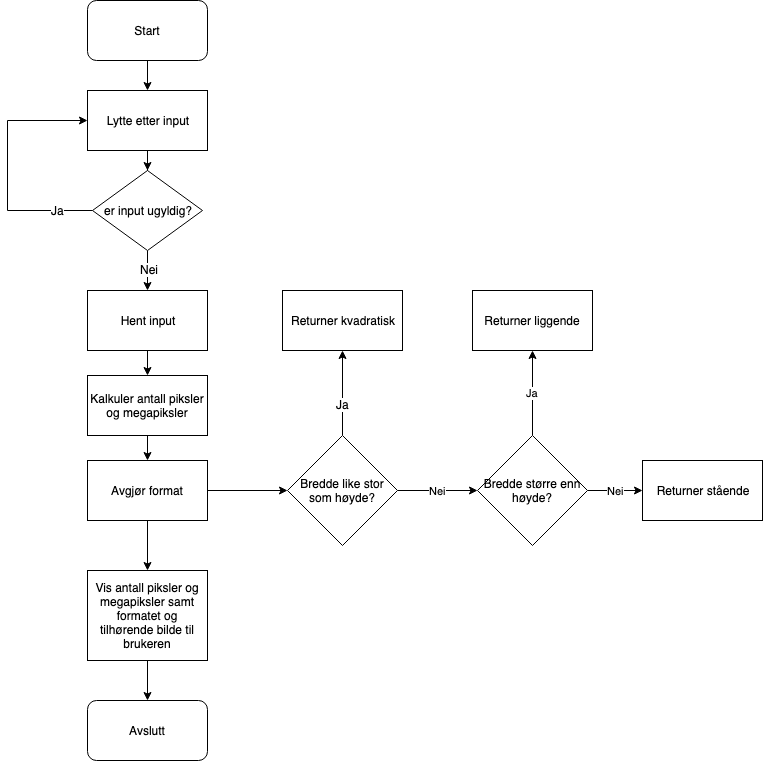

The diagram above was exported from draw.io. Its source (the exported page's mxGraphModel, read from the mxfile embedded in the PNG):
<mxGraphModel dx="998" dy="499" grid="1" gridSize="10" guides="1" tooltips="1" connect="1" arrows="1" fold="1" page="1" pageScale="1" pageWidth="827" pageHeight="1169" math="0" shadow="0">
  <root>
    <mxCell id="0" />
    <mxCell id="1" parent="0" />
    <mxCell id="I_zQvs1HOYhObOB2xMTo-42" value="" style="edgeStyle=orthogonalEdgeStyle;rounded=0;orthogonalLoop=1;jettySize=auto;html=1;" edge="1" parent="1" source="I_zQvs1HOYhObOB2xMTo-1" target="I_zQvs1HOYhObOB2xMTo-6">
      <mxGeometry relative="1" as="geometry" />
    </mxCell>
    <mxCell id="I_zQvs1HOYhObOB2xMTo-1" value="Start" style="rounded=1;whiteSpace=wrap;html=1;" vertex="1" parent="1">
      <mxGeometry x="145" y="10" width="120" height="60" as="geometry" />
    </mxCell>
    <mxCell id="I_zQvs1HOYhObOB2xMTo-5" value="" style="edgeStyle=orthogonalEdgeStyle;rounded=0;orthogonalLoop=1;jettySize=auto;html=1;entryX=0;entryY=0.5;entryDx=0;entryDy=0;" edge="1" parent="1" source="I_zQvs1HOYhObOB2xMTo-3" target="I_zQvs1HOYhObOB2xMTo-6">
      <mxGeometry relative="1" as="geometry">
        <mxPoint x="65" y="120" as="targetPoint" />
        <Array as="points">
          <mxPoint x="65" y="220" />
          <mxPoint x="65" y="130" />
        </Array>
      </mxGeometry>
    </mxCell>
    <mxCell id="I_zQvs1HOYhObOB2xMTo-8" value="Ja" style="text;html=1;resizable=0;points=[];align=center;verticalAlign=middle;labelBackgroundColor=#ffffff;" vertex="1" connectable="0" parent="I_zQvs1HOYhObOB2xMTo-5">
      <mxGeometry x="-0.6784" y="3" relative="1" as="geometry">
        <mxPoint x="6" y="-4" as="offset" />
      </mxGeometry>
    </mxCell>
    <mxCell id="I_zQvs1HOYhObOB2xMTo-10" value="" style="edgeStyle=orthogonalEdgeStyle;rounded=0;orthogonalLoop=1;jettySize=auto;html=1;entryX=0.5;entryY=0;entryDx=0;entryDy=0;" edge="1" parent="1" source="I_zQvs1HOYhObOB2xMTo-3" target="I_zQvs1HOYhObOB2xMTo-46">
      <mxGeometry relative="1" as="geometry">
        <mxPoint x="205" y="310" as="targetPoint" />
      </mxGeometry>
    </mxCell>
    <mxCell id="I_zQvs1HOYhObOB2xMTo-11" value="Nei" style="text;html=1;resizable=0;points=[];align=center;verticalAlign=middle;labelBackgroundColor=#ffffff;" vertex="1" connectable="0" parent="I_zQvs1HOYhObOB2xMTo-10">
      <mxGeometry x="-0.1" y="1" relative="1" as="geometry">
        <mxPoint as="offset" />
      </mxGeometry>
    </mxCell>
    <mxCell id="I_zQvs1HOYhObOB2xMTo-3" value="er input ugyldig?" style="rhombus;whiteSpace=wrap;html=1;" vertex="1" parent="1">
      <mxGeometry x="150" y="180" width="110" height="80" as="geometry" />
    </mxCell>
    <mxCell id="I_zQvs1HOYhObOB2xMTo-43" value="" style="edgeStyle=orthogonalEdgeStyle;rounded=0;orthogonalLoop=1;jettySize=auto;html=1;" edge="1" parent="1" source="I_zQvs1HOYhObOB2xMTo-6" target="I_zQvs1HOYhObOB2xMTo-3">
      <mxGeometry relative="1" as="geometry" />
    </mxCell>
    <mxCell id="I_zQvs1HOYhObOB2xMTo-6" value="Lytte etter input" style="rounded=0;whiteSpace=wrap;html=1;" vertex="1" parent="1">
      <mxGeometry x="145" y="100" width="120" height="60" as="geometry" />
    </mxCell>
    <mxCell id="I_zQvs1HOYhObOB2xMTo-13" value="" style="edgeStyle=orthogonalEdgeStyle;rounded=0;orthogonalLoop=1;jettySize=auto;html=1;" edge="1" parent="1" source="I_zQvs1HOYhObOB2xMTo-9" target="I_zQvs1HOYhObOB2xMTo-12">
      <mxGeometry relative="1" as="geometry" />
    </mxCell>
    <mxCell id="I_zQvs1HOYhObOB2xMTo-9" value="Kalkuler antall piksler og megapiksler" style="rounded=0;whiteSpace=wrap;html=1;" vertex="1" parent="1">
      <mxGeometry x="145" y="385" width="120" height="60" as="geometry" />
    </mxCell>
    <mxCell id="I_zQvs1HOYhObOB2xMTo-17" value="" style="edgeStyle=orthogonalEdgeStyle;rounded=0;orthogonalLoop=1;jettySize=auto;html=1;" edge="1" parent="1" source="I_zQvs1HOYhObOB2xMTo-12" target="I_zQvs1HOYhObOB2xMTo-16">
      <mxGeometry relative="1" as="geometry" />
    </mxCell>
    <mxCell id="I_zQvs1HOYhObOB2xMTo-19" value="" style="edgeStyle=orthogonalEdgeStyle;rounded=0;orthogonalLoop=1;jettySize=auto;html=1;entryX=0;entryY=0.5;entryDx=0;entryDy=0;" edge="1" parent="1" source="I_zQvs1HOYhObOB2xMTo-12" target="I_zQvs1HOYhObOB2xMTo-20">
      <mxGeometry relative="1" as="geometry">
        <mxPoint x="345" y="500" as="targetPoint" />
      </mxGeometry>
    </mxCell>
    <mxCell id="I_zQvs1HOYhObOB2xMTo-12" value="Avgjør format" style="rounded=0;whiteSpace=wrap;html=1;" vertex="1" parent="1">
      <mxGeometry x="145" y="470" width="120" height="60" as="geometry" />
    </mxCell>
    <mxCell id="I_zQvs1HOYhObOB2xMTo-45" value="" style="edgeStyle=orthogonalEdgeStyle;rounded=0;orthogonalLoop=1;jettySize=auto;html=1;" edge="1" parent="1" source="I_zQvs1HOYhObOB2xMTo-16" target="I_zQvs1HOYhObOB2xMTo-44">
      <mxGeometry relative="1" as="geometry" />
    </mxCell>
    <mxCell id="I_zQvs1HOYhObOB2xMTo-16" value="Vis antall piksler og megapiksler samt formatet og tilhørende bilde til brukeren" style="rounded=0;whiteSpace=wrap;html=1;" vertex="1" parent="1">
      <mxGeometry x="145" y="580" width="120" height="90" as="geometry" />
    </mxCell>
    <mxCell id="I_zQvs1HOYhObOB2xMTo-26" value="" style="edgeStyle=orthogonalEdgeStyle;rounded=0;orthogonalLoop=1;jettySize=auto;html=1;entryX=0.5;entryY=1;entryDx=0;entryDy=0;" edge="1" parent="1" source="I_zQvs1HOYhObOB2xMTo-20" target="I_zQvs1HOYhObOB2xMTo-27">
      <mxGeometry relative="1" as="geometry">
        <mxPoint x="400" y="365" as="targetPoint" />
      </mxGeometry>
    </mxCell>
    <mxCell id="I_zQvs1HOYhObOB2xMTo-28" value="Ja" style="text;html=1;resizable=0;points=[];align=center;verticalAlign=middle;labelBackgroundColor=#ffffff;" vertex="1" connectable="0" parent="I_zQvs1HOYhObOB2xMTo-26">
      <mxGeometry x="-0.2471" relative="1" as="geometry">
        <mxPoint as="offset" />
      </mxGeometry>
    </mxCell>
    <mxCell id="I_zQvs1HOYhObOB2xMTo-34" value="Nei" style="edgeStyle=orthogonalEdgeStyle;rounded=0;orthogonalLoop=1;jettySize=auto;html=1;" edge="1" parent="1" source="I_zQvs1HOYhObOB2xMTo-20" target="I_zQvs1HOYhObOB2xMTo-33">
      <mxGeometry relative="1" as="geometry" />
    </mxCell>
    <mxCell id="I_zQvs1HOYhObOB2xMTo-20" value="Bredde like stor som høyde?" style="rhombus;whiteSpace=wrap;html=1;" vertex="1" parent="1">
      <mxGeometry x="345" y="445" width="110" height="110" as="geometry" />
    </mxCell>
    <mxCell id="I_zQvs1HOYhObOB2xMTo-36" value="Nei" style="edgeStyle=orthogonalEdgeStyle;rounded=0;orthogonalLoop=1;jettySize=auto;html=1;entryX=0;entryY=0.5;entryDx=0;entryDy=0;" edge="1" parent="1" source="I_zQvs1HOYhObOB2xMTo-33" target="I_zQvs1HOYhObOB2xMTo-40">
      <mxGeometry relative="1" as="geometry">
        <mxPoint x="710" y="500" as="targetPoint" />
      </mxGeometry>
    </mxCell>
    <mxCell id="I_zQvs1HOYhObOB2xMTo-39" value="Ja" style="edgeStyle=orthogonalEdgeStyle;rounded=0;orthogonalLoop=1;jettySize=auto;html=1;entryX=0.5;entryY=1;entryDx=0;entryDy=0;" edge="1" parent="1" source="I_zQvs1HOYhObOB2xMTo-33" target="I_zQvs1HOYhObOB2xMTo-37">
      <mxGeometry relative="1" as="geometry">
        <mxPoint x="600" y="360" as="targetPoint" />
      </mxGeometry>
    </mxCell>
    <mxCell id="I_zQvs1HOYhObOB2xMTo-33" value="Bredde større enn høyde?" style="rhombus;whiteSpace=wrap;html=1;" vertex="1" parent="1">
      <mxGeometry x="535" y="445" width="110" height="110" as="geometry" />
    </mxCell>
    <mxCell id="I_zQvs1HOYhObOB2xMTo-27" value="Returner kvadratisk" style="rounded=0;whiteSpace=wrap;html=1;" vertex="1" parent="1">
      <mxGeometry x="340" y="300" width="120" height="60" as="geometry" />
    </mxCell>
    <mxCell id="I_zQvs1HOYhObOB2xMTo-37" value="Returner liggende" style="rounded=0;whiteSpace=wrap;html=1;" vertex="1" parent="1">
      <mxGeometry x="530" y="300" width="120" height="60" as="geometry" />
    </mxCell>
    <mxCell id="I_zQvs1HOYhObOB2xMTo-40" value="Returner stående" style="rounded=0;whiteSpace=wrap;html=1;" vertex="1" parent="1">
      <mxGeometry x="700" y="470" width="120" height="60" as="geometry" />
    </mxCell>
    <mxCell id="I_zQvs1HOYhObOB2xMTo-44" value="Avslutt" style="rounded=1;whiteSpace=wrap;html=1;" vertex="1" parent="1">
      <mxGeometry x="145" y="710" width="120" height="60" as="geometry" />
    </mxCell>
    <mxCell id="I_zQvs1HOYhObOB2xMTo-47" value="" style="edgeStyle=orthogonalEdgeStyle;rounded=0;orthogonalLoop=1;jettySize=auto;html=1;" edge="1" parent="1" source="I_zQvs1HOYhObOB2xMTo-46" target="I_zQvs1HOYhObOB2xMTo-9">
      <mxGeometry relative="1" as="geometry" />
    </mxCell>
    <mxCell id="I_zQvs1HOYhObOB2xMTo-46" value="Hent input" style="rounded=0;whiteSpace=wrap;html=1;" vertex="1" parent="1">
      <mxGeometry x="145" y="300" width="120" height="60" as="geometry" />
    </mxCell>
  </root>
</mxGraphModel>